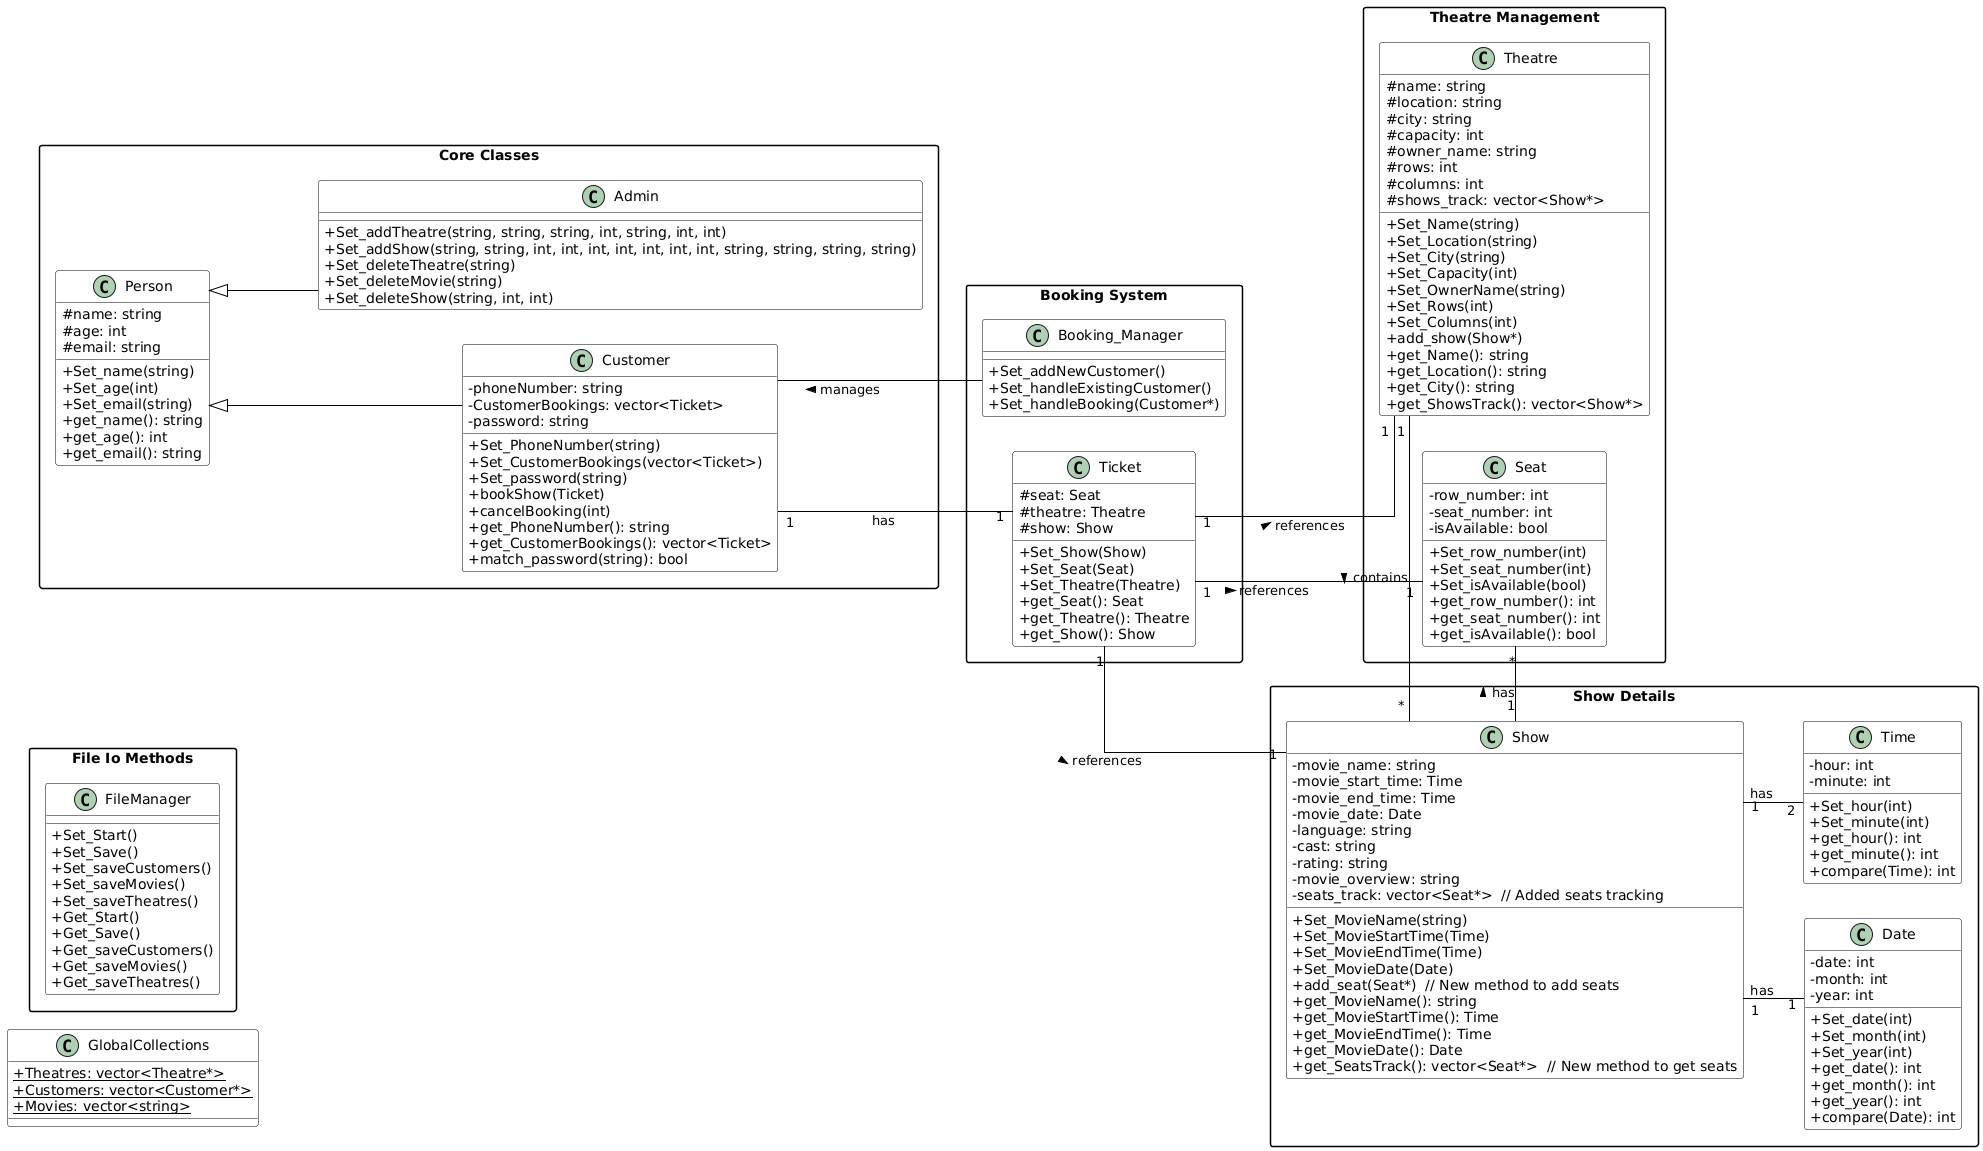

The diagram above was rendered by PlantUML. Its source (embedded in the PNG):
@startuml
' Style and theme configurations
skinparam backgroundColor white
skinparam class {
    BackgroundColor white
    ArrowColor Black
    BorderColor Black
    FontColor Black
}

skinparam classAttributeIconSize 0
skinparam linetype ortho
skinparam packageStyle rectangle

' Layout direction
left to right direction

package "File Io Methods" {
    class FileManager {
        + Set_Start()
        + Set_Save()
        + Set_saveCustomers()
        + Set_saveMovies()
        + Set_saveTheatres()
        + Get_Start()
        + Get_Save()
        + Get_saveCustomers()
        + Get_saveMovies()
        + Get_saveTheatres()
    }
}

package "Core Classes" {
    class Person {
        # name: string
        # age: int
        # email: string

        + Set_name(string)
        + Set_age(int)
        + Set_email(string)
        + get_name(): string
        + get_age(): int
        + get_email(): string
    }

    class Customer {
        - phoneNumber: string
        - CustomerBookings: vector<Ticket>
        - password: string

        + Set_PhoneNumber(string)
        + Set_CustomerBookings(vector<Ticket>)
        + Set_password(string)
        + bookShow(Ticket)
        + cancelBooking(int)
        + get_PhoneNumber(): string
        + get_CustomerBookings(): vector<Ticket>
        + match_password(string): bool
    }

    class Admin {
        + Set_addTheatre(string, string, string, int, string, int, int)
        + Set_addShow(string, string, int, int, int, int, int, int, int, string, string, string, string)
        + Set_deleteTheatre(string)
        + Set_deleteMovie(string)
        + Set_deleteShow(string, int, int)
    }
}

package "Booking System" {
    class Booking_Manager {
        + Set_addNewCustomer()
        + Set_handleExistingCustomer()
        + Set_handleBooking(Customer*)
    }

    class Ticket {
        # seat: Seat
        # theatre: Theatre
        # show: Show

        + Set_Show(Show)
        + Set_Seat(Seat)
        + Set_Theatre(Theatre)
        + get_Seat(): Seat
        + get_Theatre(): Theatre
        + get_Show(): Show
    }
}

package "Theatre Management" {
    class Theatre {
        # name: string
        # location: string
        # city: string
        # capacity: int
        # owner_name: string
        # rows: int
        # columns: int
        # shows_track: vector<Show*>

        + Set_Name(string)
        + Set_Location(string)
        + Set_City(string)
        + Set_Capacity(int)
        + Set_OwnerName(string)
        + Set_Rows(int)
        + Set_Columns(int)
        + add_show(Show*)
        + get_Name(): string
        + get_Location(): string
        + get_City(): string
        + get_ShowsTrack(): vector<Show*>
    }

    class Seat {
        - row_number: int
        - seat_number: int
        - isAvailable: bool

        + Set_row_number(int)
        + Set_seat_number(int)
        + Set_isAvailable(bool)
        + get_row_number(): int
        + get_seat_number(): int
        + get_isAvailable(): bool
    }
}

package "Show Details" {
    class Show {
        - movie_name: string
        - movie_start_time: Time
        - movie_end_time: Time
        - movie_date: Date
        - language: string
        - cast: string
        - rating: string
        - movie_overview: string
        - seats_track: vector<Seat*>  // Added seats tracking

        + Set_MovieName(string)
        + Set_MovieStartTime(Time)
        + Set_MovieEndTime(Time)
        + Set_MovieDate(Date)
        + add_seat(Seat*)  // New method to add seats
        + get_MovieName(): string
        + get_MovieStartTime(): Time
        + get_MovieEndTime(): Time
        + get_MovieDate(): Date
        + get_SeatsTrack(): vector<Seat*>  // New method to get seats
    }

    class Date {
        - date: int
        - month: int
        - year: int

        + Set_date(int)
        + Set_month(int)
        + Set_year(int)
        + get_date(): int
        + get_month(): int
        + get_year(): int
        + compare(Date): int
    }

    class Time {
        - hour: int
        - minute: int

        + Set_hour(int)
        + Set_minute(int)
        + get_hour(): int
        + get_minute(): int
        + compare(Time): int
    }
}

' Relationships
Person <|-- Customer
Person <|-- Admin
Customer "1" -- "1" Ticket : has
Theatre "1" -- "*" Show : contains >
Show "1" -- "*" Seat : has >
Show "1" -- "1" Date : has
Show "1" -- "2" Time : has
Ticket "1" -- "1" Show : references >
Ticket "1" -- "1" Theatre : references >
Ticket "1" -- "1" Seat : references >
Booking_Manager -- Customer : manages >

' Global Static Collections
class GlobalCollections {
    + {static} Theatres: vector<Theatre*>
    + {static} Customers: vector<Customer*>
    + {static} Movies: vector<string>
}
@enduml